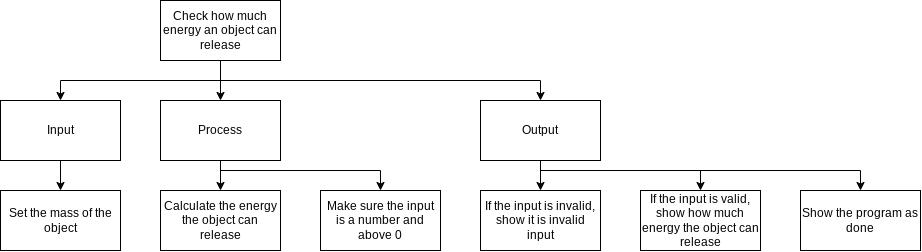

The diagram above was exported from draw.io. Its source (the exported page's mxGraphModel, read from the mxfile embedded in the PNG):
<mxGraphModel dx="897" dy="723" grid="1" gridSize="10" guides="1" tooltips="1" connect="1" arrows="1" fold="1" page="1" pageScale="1" pageWidth="827" pageHeight="1169" math="0" shadow="0">
  <root>
    <mxCell id="0" />
    <mxCell id="1" parent="0" />
    <mxCell id="8" style="edgeStyle=none;html=1;entryX=0.5;entryY=0;entryDx=0;entryDy=0;rounded=0;" parent="1" source="2" target="3" edge="1">
      <mxGeometry relative="1" as="geometry">
        <Array as="points">
          <mxPoint x="280" y="180" />
          <mxPoint x="120" y="180" />
        </Array>
      </mxGeometry>
    </mxCell>
    <mxCell id="9" style="edgeStyle=none;rounded=0;html=1;entryX=0.5;entryY=0;entryDx=0;entryDy=0;" parent="1" source="2" target="4" edge="1">
      <mxGeometry relative="1" as="geometry" />
    </mxCell>
    <mxCell id="10" style="edgeStyle=none;rounded=0;html=1;entryX=0.5;entryY=0;entryDx=0;entryDy=0;" parent="1" source="2" target="5" edge="1">
      <mxGeometry relative="1" as="geometry">
        <Array as="points">
          <mxPoint x="280" y="180" />
          <mxPoint x="600" y="180" />
        </Array>
      </mxGeometry>
    </mxCell>
    <mxCell id="2" value="Check how much energy an object can release" style="rounded=0;whiteSpace=wrap;html=1;" parent="1" vertex="1">
      <mxGeometry x="220" y="100" width="120" height="60" as="geometry" />
    </mxCell>
    <mxCell id="14" style="edgeStyle=none;rounded=0;html=1;entryX=0.5;entryY=0;entryDx=0;entryDy=0;" parent="1" source="3" target="7" edge="1">
      <mxGeometry relative="1" as="geometry" />
    </mxCell>
    <mxCell id="3" value="Input" style="rounded=0;whiteSpace=wrap;html=1;" parent="1" vertex="1">
      <mxGeometry x="60" y="200" width="120" height="60" as="geometry" />
    </mxCell>
    <mxCell id="15" style="edgeStyle=none;rounded=0;html=1;entryX=0.5;entryY=0;entryDx=0;entryDy=0;" parent="1" source="4" target="11" edge="1">
      <mxGeometry relative="1" as="geometry" />
    </mxCell>
    <mxCell id="19" style="edgeStyle=none;html=1;entryX=0.5;entryY=0;entryDx=0;entryDy=0;rounded=0;" edge="1" parent="1" source="4" target="18">
      <mxGeometry relative="1" as="geometry">
        <Array as="points">
          <mxPoint x="280" y="270" />
          <mxPoint x="440" y="270" />
        </Array>
      </mxGeometry>
    </mxCell>
    <mxCell id="4" value="Process" style="rounded=0;whiteSpace=wrap;html=1;" parent="1" vertex="1">
      <mxGeometry x="220" y="200" width="120" height="60" as="geometry" />
    </mxCell>
    <mxCell id="16" style="edgeStyle=none;rounded=0;html=1;entryX=0.5;entryY=0;entryDx=0;entryDy=0;" parent="1" source="5" target="12" edge="1">
      <mxGeometry relative="1" as="geometry" />
    </mxCell>
    <mxCell id="17" style="edgeStyle=none;rounded=0;html=1;entryX=0.5;entryY=0;entryDx=0;entryDy=0;" parent="1" source="5" target="13" edge="1">
      <mxGeometry relative="1" as="geometry">
        <Array as="points">
          <mxPoint x="600" y="270" />
          <mxPoint x="920" y="270" />
        </Array>
      </mxGeometry>
    </mxCell>
    <mxCell id="21" style="edgeStyle=none;rounded=0;html=1;entryX=0.5;entryY=0;entryDx=0;entryDy=0;" edge="1" parent="1" source="5" target="20">
      <mxGeometry relative="1" as="geometry">
        <Array as="points">
          <mxPoint x="600" y="270" />
          <mxPoint x="760" y="270" />
        </Array>
      </mxGeometry>
    </mxCell>
    <mxCell id="5" value="Output" style="rounded=0;whiteSpace=wrap;html=1;" parent="1" vertex="1">
      <mxGeometry x="540" y="200" width="120" height="60" as="geometry" />
    </mxCell>
    <mxCell id="7" value="Set the mass of the object" style="rounded=0;whiteSpace=wrap;html=1;" parent="1" vertex="1">
      <mxGeometry x="60" y="290" width="120" height="60" as="geometry" />
    </mxCell>
    <mxCell id="11" value="Calculate the energy the object can release" style="rounded=0;whiteSpace=wrap;html=1;" parent="1" vertex="1">
      <mxGeometry x="220" y="290" width="120" height="60" as="geometry" />
    </mxCell>
    <mxCell id="12" value="If the input is invalid, show it is invalid input" style="rounded=0;whiteSpace=wrap;html=1;" parent="1" vertex="1">
      <mxGeometry x="540" y="290" width="120" height="60" as="geometry" />
    </mxCell>
    <mxCell id="13" value="Show the program as done" style="rounded=0;whiteSpace=wrap;html=1;" parent="1" vertex="1">
      <mxGeometry x="860" y="290" width="120" height="60" as="geometry" />
    </mxCell>
    <mxCell id="18" value="Make sure the input is a number and above 0" style="rounded=0;whiteSpace=wrap;html=1;" vertex="1" parent="1">
      <mxGeometry x="380" y="290" width="120" height="60" as="geometry" />
    </mxCell>
    <mxCell id="20" value="If the input is valid, show how much energy the object can release" style="rounded=0;whiteSpace=wrap;html=1;" vertex="1" parent="1">
      <mxGeometry x="700" y="290" width="120" height="60" as="geometry" />
    </mxCell>
  </root>
</mxGraphModel>